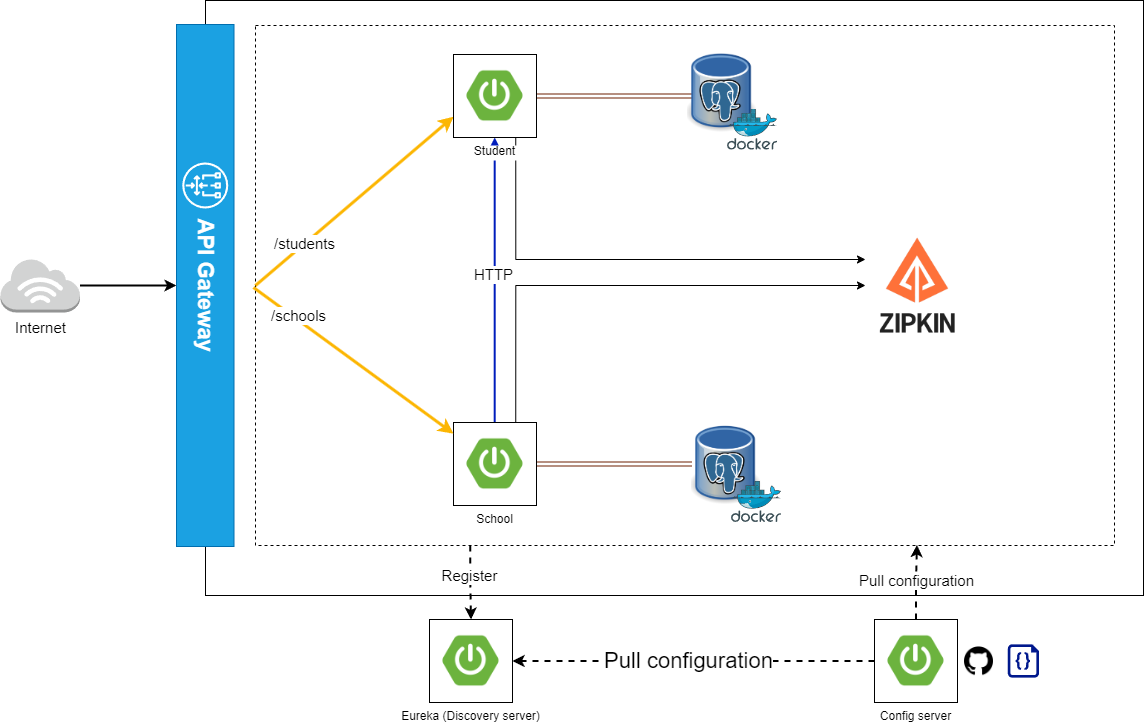

The diagram above was exported from draw.io. Its source (the exported page's mxGraphModel, read from the mxfile embedded in the PNG):
<mxGraphModel dx="1050" dy="557" grid="0" gridSize="10" guides="1" tooltips="1" connect="0" arrows="0" fold="1" page="0" pageScale="1" pageWidth="1169" pageHeight="827" background="none" math="0" shadow="0">
  <root>
    <mxCell id="Mkz1561AUryzhJ5JRjOw-0" />
    <mxCell id="Mkz1561AUryzhJ5JRjOw-1" parent="Mkz1561AUryzhJ5JRjOw-0" />
    <mxCell id="Mkz1561AUryzhJ5JRjOw-2" value="" style="rounded=0;whiteSpace=wrap;html=1;sketch=0;fillColor=none;" parent="Mkz1561AUryzhJ5JRjOw-1" vertex="1">
      <mxGeometry x="213" y="66" width="938" height="595" as="geometry" />
    </mxCell>
    <mxCell id="Mkz1561AUryzhJ5JRjOw-3" style="edgeStyle=orthogonalEdgeStyle;rounded=0;orthogonalLoop=1;jettySize=auto;html=1;exitX=0.25;exitY=1;exitDx=0;exitDy=0;entryX=0.5;entryY=0;entryDx=0;entryDy=0;strokeColor=default;strokeWidth=2;fontSize=15;endSize=6;dashed=1;" parent="Mkz1561AUryzhJ5JRjOw-1" source="Mkz1561AUryzhJ5JRjOw-5" target="Mkz1561AUryzhJ5JRjOw-9" edge="1">
      <mxGeometry relative="1" as="geometry" />
    </mxCell>
    <mxCell id="Mkz1561AUryzhJ5JRjOw-4" value="Register" style="edgeLabel;html=1;align=center;verticalAlign=middle;resizable=0;points=[];fontSize=15;" parent="Mkz1561AUryzhJ5JRjOw-3" vertex="1" connectable="0">
      <mxGeometry x="-0.2134" y="-1" relative="1" as="geometry">
        <mxPoint as="offset" />
      </mxGeometry>
    </mxCell>
    <mxCell id="Mkz1561AUryzhJ5JRjOw-5" value="" style="rounded=0;whiteSpace=wrap;html=1;sketch=0;fillColor=none;dashed=1;" parent="Mkz1561AUryzhJ5JRjOw-1" vertex="1">
      <mxGeometry x="263" y="91" width="859" height="520" as="geometry" />
    </mxCell>
    <mxCell id="Mkz1561AUryzhJ5JRjOw-6" value="listen" style="edgeStyle=orthogonalEdgeStyle;rounded=0;orthogonalLoop=1;jettySize=auto;html=1;entryX=1;entryY=0.75;entryDx=0;entryDy=0;fontSize=15;endSize=6;strokeWidth=3;fillColor=#fa6800;strokeColor=#C73500;" parent="Mkz1561AUryzhJ5JRjOw-1" edge="1">
      <mxGeometry relative="1" as="geometry">
        <Array as="points">
          <mxPoint x="1046" y="232" />
        </Array>
        <mxPoint x="1045.9999999999995" y="286" as="sourcePoint" />
      </mxGeometry>
    </mxCell>
    <mxCell id="Mkz1561AUryzhJ5JRjOw-9" value="Eureka (Discovery server)" style="shape=image;verticalLabelPosition=bottom;labelBackgroundColor=default;verticalAlign=top;aspect=fixed;imageAspect=0;image=https://pbs.twimg.com/profile_images/1235868806079057921/fTL08u_H_400x400.png;imageBorder=default;" parent="Mkz1561AUryzhJ5JRjOw-1" vertex="1">
      <mxGeometry x="437" y="685" width="83" height="83" as="geometry" />
    </mxCell>
    <mxCell id="Mkz1561AUryzhJ5JRjOw-10" style="edgeStyle=orthogonalEdgeStyle;rounded=0;orthogonalLoop=1;jettySize=auto;html=1;fontSize=15;strokeWidth=1;fillColor=#a0522d;strokeColor=#6D1F00;shape=link;" parent="Mkz1561AUryzhJ5JRjOw-1" source="Mkz1561AUryzhJ5JRjOw-37" edge="1">
      <mxGeometry relative="1" as="geometry">
        <mxPoint x="699" y="161.5000000000001" as="targetPoint" />
      </mxGeometry>
    </mxCell>
    <mxCell id="Mkz1561AUryzhJ5JRjOw-11" style="edgeStyle=orthogonalEdgeStyle;rounded=0;orthogonalLoop=1;jettySize=auto;html=1;fontSize=15;strokeWidth=1;fillColor=#a0522d;strokeColor=#6D1F00;shape=link;" parent="Mkz1561AUryzhJ5JRjOw-1" source="Mkz1561AUryzhJ5JRjOw-16" target="Mkz1561AUryzhJ5JRjOw-18" edge="1">
      <mxGeometry relative="1" as="geometry" />
    </mxCell>
    <mxCell id="Mkz1561AUryzhJ5JRjOw-12" style="edgeStyle=orthogonalEdgeStyle;rounded=0;orthogonalLoop=1;jettySize=auto;html=1;fontSize=15;endSize=6;strokeWidth=2;strokeColor=#001DBC;fillColor=#0050ef;" parent="Mkz1561AUryzhJ5JRjOw-1" edge="1">
      <mxGeometry relative="1" as="geometry">
        <mxPoint x="502.19" y="488" as="sourcePoint" />
        <mxPoint x="502.19" y="203" as="targetPoint" />
      </mxGeometry>
    </mxCell>
    <mxCell id="Mkz1561AUryzhJ5JRjOw-13" value="HTTP" style="edgeLabel;html=1;align=center;verticalAlign=middle;resizable=0;points=[];fontSize=15;" parent="Mkz1561AUryzhJ5JRjOw-12" vertex="1" connectable="0">
      <mxGeometry x="-0.35" y="1" relative="1" as="geometry">
        <mxPoint x="-1" y="-56" as="offset" />
      </mxGeometry>
    </mxCell>
    <mxCell id="PV4jSnhk1A6-MapW2e3p-5" style="edgeStyle=orthogonalEdgeStyle;rounded=0;orthogonalLoop=1;jettySize=auto;html=1;exitX=0.75;exitY=0;exitDx=0;exitDy=0;entryX=0;entryY=0.5;entryDx=0;entryDy=0;" parent="Mkz1561AUryzhJ5JRjOw-1" source="Mkz1561AUryzhJ5JRjOw-16" target="PV4jSnhk1A6-MapW2e3p-3" edge="1">
      <mxGeometry relative="1" as="geometry" />
    </mxCell>
    <mxCell id="Mkz1561AUryzhJ5JRjOw-16" value="School" style="shape=image;verticalLabelPosition=bottom;labelBackgroundColor=default;verticalAlign=top;aspect=fixed;imageAspect=0;image=https://pbs.twimg.com/profile_images/1235868806079057921/fTL08u_H_400x400.png;imageBorder=default;" parent="Mkz1561AUryzhJ5JRjOw-1" vertex="1">
      <mxGeometry x="461" y="488" width="83" height="83" as="geometry" />
    </mxCell>
    <mxCell id="Mkz1561AUryzhJ5JRjOw-18" value="" style="shape=image;verticalLabelPosition=bottom;labelBackgroundColor=default;verticalAlign=top;aspect=fixed;imageAspect=0;image=https://upload.wikimedia.org/wikipedia/commons/thumb/b/ba/Database-postgres.svg/1448px-Database-postgres.svg.png;" parent="Mkz1561AUryzhJ5JRjOw-1" vertex="1">
      <mxGeometry x="699" y="479.6" width="70.63" height="99.8" as="geometry" />
    </mxCell>
    <mxCell id="Mkz1561AUryzhJ5JRjOw-19" value="" style="sketch=0;aspect=fixed;html=1;points=[];align=center;image;fontSize=12;image=img/lib/mscae/Docker.svg;fillColor=none;" parent="Mkz1561AUryzhJ5JRjOw-1" vertex="1">
      <mxGeometry x="739" y="547" width="50" height="41" as="geometry" />
    </mxCell>
    <mxCell id="Mkz1561AUryzhJ5JRjOw-25" style="edgeStyle=orthogonalEdgeStyle;rounded=0;orthogonalLoop=1;jettySize=auto;html=1;entryX=0.5;entryY=1;entryDx=0;entryDy=0;strokeColor=default;strokeWidth=2;fontSize=22;endSize=6;" parent="Mkz1561AUryzhJ5JRjOw-1" source="Mkz1561AUryzhJ5JRjOw-26" target="Mkz1561AUryzhJ5JRjOw-49" edge="1">
      <mxGeometry relative="1" as="geometry" />
    </mxCell>
    <mxCell id="Mkz1561AUryzhJ5JRjOw-26" value="Internet" style="outlineConnect=0;dashed=0;verticalLabelPosition=bottom;verticalAlign=top;align=center;html=1;shape=mxgraph.aws3.internet_3;fillColor=#D2D3D3;gradientColor=none;sketch=0;fontSize=15;" parent="Mkz1561AUryzhJ5JRjOw-1" vertex="1">
      <mxGeometry x="8" y="324" width="79.5" height="54" as="geometry" />
    </mxCell>
    <mxCell id="Mkz1561AUryzhJ5JRjOw-28" value="" style="endArrow=classic;html=1;rounded=0;fontSize=15;endSize=6;entryX=0;entryY=0.75;entryDx=0;entryDy=0;strokeWidth=3;strokeColor=#fcb603;fillColor=#ffcd28;gradientColor=#ffa500;exitX=0;exitY=0.5;exitDx=0;exitDy=0;" parent="Mkz1561AUryzhJ5JRjOw-1" source="Mkz1561AUryzhJ5JRjOw-5" target="Mkz1561AUryzhJ5JRjOw-37" edge="1">
      <mxGeometry width="50" height="50" relative="1" as="geometry">
        <mxPoint x="267" y="350" as="sourcePoint" />
        <mxPoint x="317" y="300" as="targetPoint" />
      </mxGeometry>
    </mxCell>
    <mxCell id="Mkz1561AUryzhJ5JRjOw-29" value="/students" style="edgeLabel;html=1;align=center;verticalAlign=middle;resizable=0;points=[];fontSize=15;" parent="Mkz1561AUryzhJ5JRjOw-28" vertex="1" connectable="0">
      <mxGeometry x="-0.5046" y="1" relative="1" as="geometry">
        <mxPoint as="offset" />
      </mxGeometry>
    </mxCell>
    <mxCell id="Mkz1561AUryzhJ5JRjOw-30" value="" style="endArrow=classic;html=1;rounded=0;fontSize=15;endSize=6;exitX=1;exitY=0.5;exitDx=0;exitDy=0;strokeWidth=3;strokeColor=#fcb603;fillColor=#ffcd28;gradientColor=#ffa500;" parent="Mkz1561AUryzhJ5JRjOw-1" target="Mkz1561AUryzhJ5JRjOw-16" edge="1">
      <mxGeometry width="50" height="50" relative="1" as="geometry">
        <mxPoint x="260.99999999999955" y="353" as="sourcePoint" />
        <mxPoint x="367.32" y="342" as="targetPoint" />
      </mxGeometry>
    </mxCell>
    <mxCell id="Mkz1561AUryzhJ5JRjOw-31" value="/schools" style="edgeLabel;html=1;align=center;verticalAlign=middle;resizable=0;points=[];fontSize=15;" parent="Mkz1561AUryzhJ5JRjOw-30" vertex="1" connectable="0">
      <mxGeometry x="0.2804" y="-3" relative="1" as="geometry">
        <mxPoint x="-82" y="-69" as="offset" />
      </mxGeometry>
    </mxCell>
    <mxCell id="PV4jSnhk1A6-MapW2e3p-4" style="edgeStyle=orthogonalEdgeStyle;rounded=0;orthogonalLoop=1;jettySize=auto;html=1;exitX=0.75;exitY=1;exitDx=0;exitDy=0;entryX=0;entryY=0.25;entryDx=0;entryDy=0;" parent="Mkz1561AUryzhJ5JRjOw-1" source="Mkz1561AUryzhJ5JRjOw-37" target="PV4jSnhk1A6-MapW2e3p-3" edge="1">
      <mxGeometry relative="1" as="geometry" />
    </mxCell>
    <mxCell id="Mkz1561AUryzhJ5JRjOw-37" value="Student" style="shape=image;verticalLabelPosition=bottom;labelBackgroundColor=default;verticalAlign=top;aspect=fixed;imageAspect=0;image=https://pbs.twimg.com/profile_images/1235868806079057921/fTL08u_H_400x400.png;imageBorder=default;" parent="Mkz1561AUryzhJ5JRjOw-1" vertex="1">
      <mxGeometry x="461" y="120" width="83" height="83" as="geometry" />
    </mxCell>
    <mxCell id="Mkz1561AUryzhJ5JRjOw-41" style="edgeStyle=orthogonalEdgeStyle;rounded=0;orthogonalLoop=1;jettySize=auto;html=1;entryX=0.77;entryY=0.999;entryDx=0;entryDy=0;entryPerimeter=0;dashed=1;strokeColor=default;strokeWidth=2;fontSize=15;endSize=6;" parent="Mkz1561AUryzhJ5JRjOw-1" source="Mkz1561AUryzhJ5JRjOw-44" target="Mkz1561AUryzhJ5JRjOw-5" edge="1">
      <mxGeometry relative="1" as="geometry" />
    </mxCell>
    <mxCell id="Mkz1561AUryzhJ5JRjOw-42" value="Pull configuration" style="edgeLabel;html=1;align=center;verticalAlign=middle;resizable=0;points=[];fontSize=15;" parent="Mkz1561AUryzhJ5JRjOw-41" vertex="1" connectable="0">
      <mxGeometry x="0.0577" y="1" relative="1" as="geometry">
        <mxPoint as="offset" />
      </mxGeometry>
    </mxCell>
    <mxCell id="Mkz1561AUryzhJ5JRjOw-43" value="" style="group" parent="Mkz1561AUryzhJ5JRjOw-1" vertex="1" connectable="0">
      <mxGeometry x="882" y="685" width="164.48000000000002" height="83" as="geometry" />
    </mxCell>
    <mxCell id="Mkz1561AUryzhJ5JRjOw-44" value="Config server" style="shape=image;verticalLabelPosition=bottom;labelBackgroundColor=default;verticalAlign=top;aspect=fixed;imageAspect=0;image=https://pbs.twimg.com/profile_images/1235868806079057921/fTL08u_H_400x400.png;imageBorder=default;" parent="Mkz1561AUryzhJ5JRjOw-43" vertex="1">
      <mxGeometry width="83" height="83" as="geometry" />
    </mxCell>
    <mxCell id="Mkz1561AUryzhJ5JRjOw-45" value="" style="shape=image;verticalLabelPosition=bottom;labelBackgroundColor=default;verticalAlign=top;aspect=fixed;imageAspect=0;image=https://cdn-icons-png.flaticon.com/512/25/25231.png;" parent="Mkz1561AUryzhJ5JRjOw-43" vertex="1">
      <mxGeometry x="90" y="27.129999999999995" width="29" height="29" as="geometry" />
    </mxCell>
    <mxCell id="Mkz1561AUryzhJ5JRjOw-46" value="" style="sketch=0;aspect=fixed;pointerEvents=1;shadow=0;dashed=0;html=1;strokeColor=none;labelPosition=center;verticalLabelPosition=bottom;verticalAlign=top;align=center;fillColor=#00188D;shape=mxgraph.azure.code_file" parent="Mkz1561AUryzhJ5JRjOw-43" vertex="1">
      <mxGeometry x="133.22000000000003" y="24.879999999999995" width="31.26" height="33.25" as="geometry" />
    </mxCell>
    <mxCell id="Mkz1561AUryzhJ5JRjOw-47" style="edgeStyle=orthogonalEdgeStyle;rounded=0;orthogonalLoop=1;jettySize=auto;html=1;dashed=1;strokeColor=default;strokeWidth=2;fontSize=15;endSize=6;" parent="Mkz1561AUryzhJ5JRjOw-1" source="Mkz1561AUryzhJ5JRjOw-44" target="Mkz1561AUryzhJ5JRjOw-9" edge="1">
      <mxGeometry relative="1" as="geometry" />
    </mxCell>
    <mxCell id="Mkz1561AUryzhJ5JRjOw-48" value="Pull configuration" style="edgeLabel;html=1;align=center;verticalAlign=middle;resizable=0;points=[];fontSize=22;" parent="Mkz1561AUryzhJ5JRjOw-47" vertex="1" connectable="0">
      <mxGeometry x="0.2079" y="1" relative="1" as="geometry">
        <mxPoint x="32" y="-1" as="offset" />
      </mxGeometry>
    </mxCell>
    <mxCell id="Mkz1561AUryzhJ5JRjOw-49" value="API Gateway" style="rounded=0;labelBackgroundColor=none;labelBorderColor=none;sketch=0;strokeColor=#006EAF;fontSize=22;fillColor=#1ba1e2;html=1;whiteSpace=wrap;rotation=90;fontColor=#ffffff;fontStyle=1" parent="Mkz1561AUryzhJ5JRjOw-1" vertex="1">
      <mxGeometry x="-48.25" y="322.25" width="522" height="57.5" as="geometry" />
    </mxCell>
    <mxCell id="Mkz1561AUryzhJ5JRjOw-50" value="" style="sketch=0;outlineConnect=0;dashed=0;verticalLabelPosition=bottom;verticalAlign=top;align=center;html=1;fontSize=12;fontStyle=0;aspect=fixed;pointerEvents=1;shape=mxgraph.aws4.gateway_load_balancer;labelBackgroundColor=none;labelBorderColor=none;" parent="Mkz1561AUryzhJ5JRjOw-1" vertex="1">
      <mxGeometry x="189.75" y="228" width="46" height="46" as="geometry" />
    </mxCell>
    <mxCell id="WYsTmNUXfwcSGCrvJzmU-0" value="" style="shape=image;verticalLabelPosition=bottom;labelBackgroundColor=default;verticalAlign=top;aspect=fixed;imageAspect=0;image=https://upload.wikimedia.org/wikipedia/commons/thumb/b/ba/Database-postgres.svg/1448px-Database-postgres.svg.png;" parent="Mkz1561AUryzhJ5JRjOw-1" vertex="1">
      <mxGeometry x="695" y="107.30000000000001" width="70.63" height="99.8" as="geometry" />
    </mxCell>
    <mxCell id="WYsTmNUXfwcSGCrvJzmU-1" value="" style="sketch=0;aspect=fixed;html=1;points=[];align=center;image;fontSize=12;image=img/lib/mscae/Docker.svg;fillColor=none;" parent="Mkz1561AUryzhJ5JRjOw-1" vertex="1">
      <mxGeometry x="735" y="174.7" width="50" height="41" as="geometry" />
    </mxCell>
    <mxCell id="PV4jSnhk1A6-MapW2e3p-3" value="" style="shape=image;verticalLabelPosition=bottom;labelBackgroundColor=default;verticalAlign=top;aspect=fixed;imageAspect=0;image=https://avatars.githubusercontent.com/u/11860887?s=280&amp;v=4;" parent="Mkz1561AUryzhJ5JRjOw-1" vertex="1">
      <mxGeometry x="873" y="299" width="104" height="104" as="geometry" />
    </mxCell>
  </root>
</mxGraphModel>